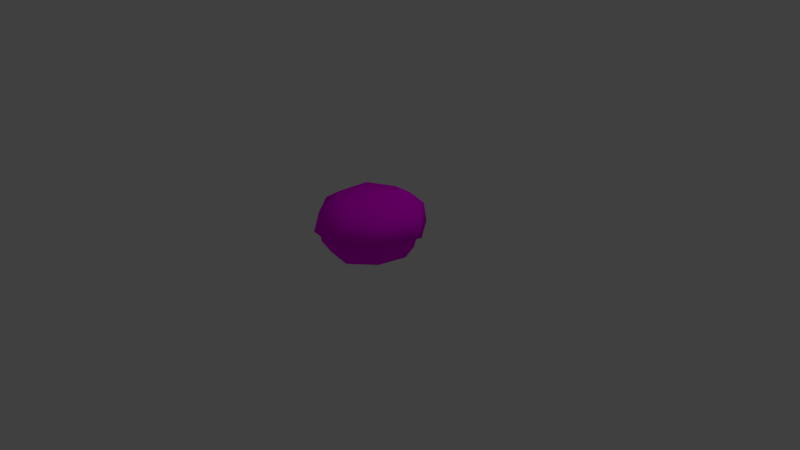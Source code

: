 # Source: bush.blend  (saved by Blender 2.79.0; exported with 4.5.12 LTS)
import bpy
from mathutils import Matrix  # noqa: F401  (used for matrix-valued properties, if any)

bpy.ops.wm.read_factory_settings(use_empty=True)
scene = bpy.context.scene
scene.name = 'Scene'

# ---- collections
col_collection_1 = bpy.data.collections.new('Collection 1'); scene.collection.children.link(col_collection_1)

# ---- images (referenced by path relative to the original .blend; pixels are not part of the script)
import os
ASSET_DIR = os.environ.get("B2B_ASSET_DIR", "")  # directory of the original .blend (textures are referenced by path, not embedded)
HERE = os.path.dirname(os.path.abspath(__file__))  # packed textures are extracted next to this script under _unpacked/

def load_image(name, relpath, width, height, colorspace="sRGB"):
    """Load a texture the original file referenced (path relative to the .blend, or extracted next to this script)."""
    p = next((c for c in (os.path.join(HERE, relpath), os.path.join(ASSET_DIR, relpath)) if relpath and os.path.exists(c)), "")
    if p:
        img = bpy.data.images.load(p, check_existing=True)
        img.name = name
    else:  # same state as the original file: an image datablock whose file is absent (Cycles renders it pink)
        img = bpy.data.images.new(name, width, height)
        img.source = "FILE"
        img.filepath = "//" + (relpath or name)
    img.colorspace_settings.name = colorspace
    return img
img_bush01_jpg_001 = load_image('bush01.jpg.001', 'bush01.jpg', 1024, 1024, 'sRGB')

# ---- materials (node trees are filled in below, after node groups)
mat_material_001 = bpy.data.materials.new('Material.001')
mat_material_001.alpha_threshold = 0.0
mat_material_001.roughness = 0.5

# ---- material node trees
mat_material_001.use_nodes = True; mat_material_001.node_tree.nodes.clear()
_N = mat_material_001.node_tree.nodes; _L = mat_material_001.node_tree.links
n0 = _N.new('ShaderNodeOutputMaterial'); n0.name = 'Material Output'; n0.location = (300, 300)
n1 = _N.new('ShaderNodeBsdfDiffuse'); n1.name = 'Diffuse BSDF'; n1.location = (10, 300)
n2 = _N.new('ShaderNodeTexImage'); n2.name = 'Image Texture'; n2.location = (-180, 300)
n2.width = 140
n2.image = img_bush01_jpg_001
_L.new(n1.outputs[0], n0.inputs[0])
_L.new(n2.outputs[0], n1.inputs[0])
n0.is_active_output = True

# ---- world
world_world = bpy.data.worlds.new('World'); scene.world = world_world
world_world.color = (0.05088, 0.05088, 0.05088)
world_world.use_sun_shadow = False
world_world.sun_shadow_jitter_overblur = 0.0
world_world.cycles.sampling_method = 'MANUAL'

# ---- cameras
cam_camera = bpy.data.cameras.new('Camera')
cam_camera.clip_end = 100.0
cam_camera.lens = 35.0
cam_camera.sensor_width = 32.0
cam_camera.sensor_height = 18.0
cam_camera.ortho_scale = 7.314
cam_camera.dof.focus_distance = 0.0

# ---- lights
light_lamp = bpy.data.lights.new('Lamp', 'POINT')
light_lamp.transmission_factor = 0.0
light_lamp.cutoff_distance = 30.0
light_lamp.energy = 100.0
light_lamp.shadow_buffer_clip_start = 1.001
light_lamp.shadow_soft_size = 0.1
light_lamp.shadow_maximum_resolution = 0.006
light_lamp.use_absolute_resolution = True

# ---- meshes
me_cube_002 = bpy.data.meshes.new('Cube.002')
me_cube_002.from_pydata([(-0.6763, 0.44, 0.01522), (0.006455, 0.4394, 0.5017), (0.6919, 0.4272, 0.01909), (-0.5043, 0.434, -0.3477), (0.5218, 0.4244, -0.3448), (0.5199, 0.4332, 0.382), (-0.5063, 0.4428, 0.3791), (0.01071, 0.6035, -0.4629), (-0.4948, 0.7043, -0.346), (0.01291, 0.8805, -0.3221), (0.5174, 0.6948, -0.3431), (0.6851, 0.6976, 0.0158), (0.4834, 0.8801, 0.01304), (0.5154, 0.7035, 0.3738), (0.7366, 0.4279, 0.0192), (0.00901, 0.7097, 0.4918), (0.0111, 0.8886, 0.3455), (-0.4968, 0.713, 0.3709), (0.006379, 0.4409, 0.5333), (-0.6645, 0.7102, 0.01198), (-0.4594, 0.8889, 0.01038), (-0.721, 0.4415, 0.01508), (0.01257, 0.9447, 0.01098), (-0.5378, 0.4351, -0.3715), (-0.3472, 0.838, -0.2433), (0.3717, 0.8312, -0.2413), (0.3703, 0.8374, 0.2679), (-0.3486, 0.8441, 0.2658), (0.5554, 0.4249, -0.3684), (0.5533, 0.4343, 0.4058), (-0.5399, 0.4445, 0.4027), (-0.627, 0.2924, 0.01715), (0.005172, 0.2919, 0.4675), (0.6398, 0.2806, 0.02072), (0.007605, 0.281, -0.4297), (0.005824, 0.1053, -0.3813), (0.4824, 0.278, -0.3162), (0.516, 0.1053, 0.02251), (0.4805, 0.2861, 0.3567), (0.003642, 0.115, 0.4235), (-0.4696, 0.295, 0.354), (-0.5065, 0.1149, 0.01962), (0.3659, 0.1102, 0.307), (-0.4678, 0.2868, -0.3189), (-0.358, 0.117, 0.3049), (0.3675, 0.1033, -0.2628), (-0.3564, 0.1101, -0.2648), (-0.5384, 0.6498, 0.01306), (0.008698, 0.6494, 0.4028), (0.5579, 0.6396, 0.01615), (0.0108, 0.64, -0.3736), (-0.3779, 0.1101, -0.2818), (-0.4779, 0.1146, 0.0197), (0.389, 0.1029, -0.2797), (0.003703, 0.1147, 0.4009), (-0.3795, 0.1174, 0.3218), (0.4873, 0.1056, 0.02243), (0.3874, 0.1102, 0.324), (0.005763, 0.1055, -0.3588), (-0.4005, 0.645, -0.2777), (0.4216, 0.6374, -0.2754), (0.42, 0.6444, 0.3069), (-0.4021, 0.6521, 0.3046), (-0.162, -0.005965, 0.0596), (-0.2184, 0.05784, 0.04043), (-0.1149, -0.005888, 0.08516), (-0.1726, 0.06997, 0.06542), (-0.1875, -0.002951, 0.1066), (-0.2436, 0.05603, 0.08762), (-0.1404, -0.002874, 0.1322), (-0.1978, 0.06815, 0.1126), (-0.2598, 0.1975, 0.02186), (-0.2127, 0.2024, 0.04697), (-0.2381, 0.2042, 0.09412), (-0.2851, 0.1994, 0.06901), (-0.121, 0.001746, 0.1186), (-0.06771, 0.06201, 0.08484), (-0.172, 0.003865, 0.1348), (-0.1174, 0.07605, 0.09921), (-0.1372, -0.0003995, 0.06763), (-0.08428, 0.05507, 0.03438), (-0.1883, 0.001719, 0.08377), (-0.1339, 0.0691, 0.04875), (-0.02463, 0.1989, 0.0535), (-0.0753, 0.2058, 0.06946), (-0.09177, 0.2025, 0.0186), (-0.0411, 0.1956, 0.002636), (0.2322, -0.008248, -0.1313), (0.2516, 0.05154, -0.1918), (0.2051, -0.005237, -0.08513), (0.2249, 0.06648, -0.1478), (0.1859, -0.008421, -0.1583), (0.2053, 0.04657, -0.2182), (0.1589, -0.005411, -0.1122), (0.1786, 0.0615, -0.1743), (0.2681, 0.1881, -0.2433), (0.2414, 0.1958, -0.1975), (0.1951, 0.1945, -0.2243), (0.2218, 0.1868, -0.2701), (0.1123, 0.003152, 0.1206), (0.1475, 0.06792, 0.1673), (0.09328, 0.001129, 0.07062), (0.13, 0.07792, 0.1177), (0.1624, 0.0009156, 0.1016), (0.1971, 0.06086, 0.1484), (0.1433, -0.001107, 0.05163), (0.1796, 0.07087, 0.09877), (0.1777, 0.2083, 0.1984), (0.1587, 0.211, 0.1484), (0.2086, 0.2076, 0.1293), (0.2276, 0.2049, 0.1793), (0.05463, 0.4281, -0.4881), (-0.03327, 0.4289, -0.4891), (0.04889, 0.4274, -0.4578), (-0.0385, 0.4283, -0.4562), (-0.6537, 0.4788, 0.01482), (0.006864, 0.4783, 0.4854), (0.67, 0.4665, 0.01855), (0.009407, 0.467, -0.452), (0.5055, 0.4637, -0.3335), (0.5036, 0.4723, 0.3696), (-0.4892, 0.4815, 0.3668), (-0.4873, 0.473, -0.3363)], [], [(0, 6, 30, 21), (1, 5, 29, 18), (2, 4, 28, 14), (7, 114, 112), (3, 0, 21, 23), (6, 1, 18, 30), (5, 2, 14, 29), (4, 113, 111, 28), (7, 112, 23, 8), (7, 8, 24, 9), (7, 9, 25, 10), (112, 114, 3, 23), (11, 14, 28, 10), (11, 10, 25, 12), (11, 12, 26, 13), (11, 13, 29, 14), (15, 18, 29, 13), (15, 13, 26, 16), (15, 16, 27, 17), (15, 17, 30, 18), (19, 21, 30, 17), (19, 17, 27, 20), (19, 20, 24, 8), (19, 8, 23, 21), (22, 16, 26, 12), (22, 12, 25, 9), (22, 9, 24, 20), (22, 20, 27, 16), (55, 41, 52, 44), (51, 35, 58, 46), (39, 55, 44, 54), (53, 37, 56, 45), (41, 51, 46, 52), (35, 53, 45, 58), (57, 39, 54, 42), (37, 57, 42, 56), (31, 41, 55, 40), (115, 121, 62, 47), (115, 47, 59, 122), (31, 43, 51, 41), (32, 39, 57, 38), (116, 120, 61, 48), (116, 48, 62, 121), (32, 40, 55, 39), (33, 37, 53, 36), (117, 119, 60, 49), (117, 49, 61, 120), (33, 38, 57, 37), (34, 35, 51, 43), (118, 122, 59, 50), (118, 50, 60, 119), (34, 36, 53, 35), (63, 64, 66, 65), (65, 66, 70, 69), (69, 70, 68, 67), (67, 68, 64, 63), (68, 70, 73, 74), (66, 64, 71, 72), (64, 68, 74, 71), (70, 66, 72, 73), (75, 76, 78, 77), (77, 78, 82, 81), (81, 82, 80, 79), (79, 80, 76, 75), (80, 82, 85, 86), (78, 76, 83, 84), (76, 80, 86, 83), (82, 78, 84, 85), (87, 88, 90, 89), (89, 90, 94, 93), (93, 94, 92, 91), (91, 92, 88, 87), (92, 94, 97, 98), (90, 88, 95, 96), (88, 92, 98, 95), (94, 90, 96, 97), (99, 100, 102, 101), (101, 102, 106, 105), (105, 106, 104, 103), (103, 104, 100, 99), (104, 106, 109, 110), (102, 100, 107, 108), (100, 104, 110, 107), (106, 102, 108, 109), (113, 7, 111), (111, 7, 10, 28), (34, 118, 119, 36), (34, 43, 122, 118), (33, 117, 120, 38), (33, 36, 119, 117), (32, 116, 121, 40), (32, 38, 120, 116), (31, 115, 122, 43), (31, 40, 121, 115)])
me_cube_002.polygons.foreach_set('use_smooth', [True] * 94)
_k = set([(0, 21), (1, 18), (2, 14), (3, 23), (4, 28), (5, 29), (6, 30), (14, 28), (14, 29), (18, 29), (18, 30), (21, 23), (21, 30), (23, 112), (28, 111), (111, 113), (112, 114)])
me_cube_002.attributes.new('sharp_edge', 'BOOLEAN', 'EDGE').data.foreach_set('value', [ (min(e.vertices), max(e.vertices)) in _k for e in me_cube_002.edges])
_uv = me_cube_002.uv_layers.new(name='UVMap')
_uv.uv.foreach_set('vector', [0.2005, 0.6501, 0.269, 0.4845, 0.282, 0.4948, 0.2178, 0.65, 0.4757, 0.4285, 0.6828, 0.4828, 0.6698, 0.4933, 0.4758, 0.4424, 0.7522, 0.6479, 0.6837, 0.8136, 0.6707, 0.8032, 0.7349, 0.648, 0.4752, 0.7841, 0.4578, 0.8645, 0.4619, 0.8517, 0.27, 0.8152, 0.2005, 0.6501, 0.2178, 0.65, 0.2829, 0.8048, 0.269, 0.4845, 0.4757, 0.4285, 0.4758, 0.4424, 0.282, 0.4948, 0.6828, 0.4828, 0.7522, 0.6479, 0.7349, 0.648, 0.6698, 0.4933, 0.6837, 0.8136, 0.4931, 0.8652, 0.4931, 0.8513, 0.6707, 0.8032, 0.4752, 0.7841, 0.4619, 0.8517, 0.2829, 0.8048, 0.3466, 0.7504, 0.4752, 0.7841, 0.3466, 0.7504, 0.3931, 0.7118, 0.4743, 0.7315, 0.4752, 0.7841, 0.4743, 0.7315, 0.5557, 0.7112, 0.6036, 0.7494, 0.4619, 0.8517, 0.4578, 0.8645, 0.27, 0.8152, 0.2829, 0.8048, 0.6461, 0.6465, 0.7349, 0.648, 0.6707, 0.8032, 0.6036, 0.7494, 0.6461, 0.6465, 0.6036, 0.7494, 0.5557, 0.7112, 0.5807, 0.6459, 0.6461, 0.6465, 0.5807, 0.6459, 0.5554, 0.5812, 0.603, 0.5439, 0.6461, 0.6465, 0.603, 0.5439, 0.6698, 0.4933, 0.7349, 0.648, 0.4744, 0.5102, 0.4758, 0.4424, 0.6698, 0.4933, 0.603, 0.5439, 0.4744, 0.5102, 0.603, 0.5439, 0.5554, 0.5812, 0.4738, 0.5611, 0.4744, 0.5102, 0.4738, 0.5611, 0.3927, 0.5818, 0.346, 0.545, 0.4744, 0.5102, 0.346, 0.545, 0.282, 0.4948, 0.4758, 0.4424, 0.3035, 0.6479, 0.2178, 0.65, 0.282, 0.4948, 0.346, 0.545, 0.3035, 0.6479, 0.346, 0.545, 0.3927, 0.5818, 0.3674, 0.6467, 0.3035, 0.6479, 0.3674, 0.6467, 0.3931, 0.7118, 0.3466, 0.7504, 0.3035, 0.6479, 0.3466, 0.7504, 0.2829, 0.8048, 0.2178, 0.65, 0.4738, 0.646, 0.4738, 0.5611, 0.5554, 0.5812, 0.5807, 0.6459, 0.4738, 0.646, 0.5807, 0.6459, 0.5557, 0.7112, 0.4743, 0.7315, 0.4738, 0.646, 0.4743, 0.7315, 0.3931, 0.7118, 0.3674, 0.6467, 0.4738, 0.646, 0.3674, 0.6467, 0.3927, 0.5818, 0.4738, 0.5611, 0.3603, 0.2006, 0.4206, 0.1766, 0.4219, 0.1841, 0.3599, 0.2076, 0.4853, 0.1806, 0.5974, 0.2178, 0.5961, 0.2224, 0.4879, 0.1869, 0.2638, 0.2737, 0.3603, 0.2006, 0.3599, 0.2076, 0.2669, 0.2777, 0.7133, 0.2449, 0.7725, 0.28, 0.7662, 0.2855, 0.7076, 0.249, 0.4206, 0.1766, 0.4853, 0.1806, 0.4879, 0.1869, 0.4219, 0.1841, 0.5974, 0.2178, 0.7133, 0.2449, 0.7076, 0.249, 0.5961, 0.2224, 0.1587, 0.3573, 0.2638, 0.2737, 0.2669, 0.2777, 0.1676, 0.3575, 0.7725, 0.28, 0.8052, 0.3539, 0.7978, 0.3575, 0.7662, 0.2855, 0.4122, 0.1255, 0.4206, 0.1766, 0.3603, 0.2006, 0.3496, 0.1483, 0.4053, 0.08309, 0.3334, 0.09963, 0.2978, 0.0446, 0.3939, 0.01287, 0.4053, 0.08309, 0.3939, 0.01287, 0.4952, 0.01346, 0.4787, 0.07696, 0.4122, 0.1255, 0.4786, 0.128, 0.4853, 0.1806, 0.4206, 0.1766, 0.2285, 0.2239, 0.2638, 0.2737, 0.1587, 0.3573, 0.09327, 0.323, 0.1945, 0.171, 0.04805, 0.2703, 0.03466, 0.1989, 0.1627, 0.1169, 0.1945, 0.171, 0.1627, 0.1169, 0.2978, 0.0446, 0.3334, 0.09963, 0.2285, 0.2239, 0.3496, 0.1483, 0.3603, 0.2006, 0.2638, 0.2737, 0.8115, 0.2377, 0.7725, 0.28, 0.7133, 0.2449, 0.748, 0.2029, 0.8401, 0.1986, 0.7742, 0.1572, 0.7897, 0.0936, 0.8774, 0.1382, 0.8401, 0.1986, 0.8774, 0.1382, 0.9653, 0.1888, 0.9208, 0.2557, 0.8115, 0.2377, 0.8685, 0.3085, 0.8052, 0.3539, 0.7725, 0.28, 0.6137, 0.1602, 0.5974, 0.2178, 0.4853, 0.1806, 0.4786, 0.128, 0.6298, 0.1018, 0.4787, 0.07696, 0.4952, 0.01346, 0.6459, 0.0421, 0.6298, 0.1018, 0.6459, 0.0421, 0.7897, 0.0936, 0.7742, 0.1572, 0.6137, 0.1602, 0.748, 0.2029, 0.7133, 0.2449, 0.5974, 0.2178, 0.8631, 0.7759, 0.8631, 0.8412, 0.8247, 0.8412, 0.8247, 0.7759, 0.8247, 0.7759, 0.8247, 0.8412, 0.7858, 0.8412, 0.7858, 0.7759, 0.9364, 0.7759, 0.9364, 0.8412, 0.9, 0.8412, 0.9, 0.7759, 0.9, 0.7759, 0.9, 0.8412, 0.8631, 0.8412, 0.8631, 0.7759, 0.9, 0.8412, 0.9364, 0.8412, 0.9364, 0.945, 0.9, 0.945, 0.8247, 0.8412, 0.8631, 0.8412, 0.8631, 0.945, 0.8247, 0.945, 0.8631, 0.8412, 0.9, 0.8412, 0.9, 0.945, 0.8631, 0.945, 0.7858, 0.8412, 0.8247, 0.8412, 0.8247, 0.945, 0.7858, 0.945, 0.1298, 0.7653, 0.1298, 0.8306, 0.09134, 0.8306, 0.09134, 0.7653, 0.09134, 0.7653, 0.09134, 0.8306, 0.05251, 0.8306, 0.05251, 0.7653, 0.2031, 0.7653, 0.2031, 0.8306, 0.1667, 0.8306, 0.1667, 0.7653, 0.1667, 0.7653, 0.1667, 0.8306, 0.1298, 0.8306, 0.1298, 0.7653, 0.1667, 0.8306, 0.2031, 0.8306, 0.2031, 0.9344, 0.1667, 0.9344, 0.09134, 0.8306, 0.1298, 0.8306, 0.1298, 0.9344, 0.09134, 0.9344, 0.1298, 0.8306, 0.1667, 0.8306, 0.1667, 0.9344, 0.1298, 0.9344, 0.05251, 0.8306, 0.09134, 0.8306, 0.09134, 0.9344, 0.05251, 0.9344, 0.1169, 0.4116, 0.1169, 0.4769, 0.07843, 0.4769, 0.07843, 0.4116, 0.07843, 0.4116, 0.07843, 0.4769, 0.0396, 0.4769, 0.0396, 0.4116, 0.1902, 0.4116, 0.1902, 0.4769, 0.1538, 0.4769, 0.1538, 0.4116, 0.1538, 0.4116, 0.1538, 0.4769, 0.1169, 0.4769, 0.1169, 0.4116, 0.1538, 0.4769, 0.1902, 0.4769, 0.1902, 0.5806, 0.1538, 0.5806, 0.07843, 0.4769, 0.1169, 0.4769, 0.1169, 0.5806, 0.07843, 0.5806, 0.1169, 0.4769, 0.1538, 0.4769, 0.1538, 0.5806, 0.1169, 0.5806, 0.0396, 0.4769, 0.07843, 0.4769, 0.07843, 0.5806, 0.0396, 0.5806, 0.8843, 0.4023, 0.8843, 0.4676, 0.8459, 0.4676, 0.8459, 0.4023, 0.8459, 0.4023, 0.8459, 0.4676, 0.807, 0.4676, 0.807, 0.4023, 0.9576, 0.4023, 0.9576, 0.4676, 0.9212, 0.4676, 0.9212, 0.4023, 0.9212, 0.4023, 0.9212, 0.4676, 0.8843, 0.4676, 0.8843, 0.4023, 0.9212, 0.4676, 0.9576, 0.4676, 0.9576, 0.5713, 0.9212, 0.5713, 0.8459, 0.4676, 0.8843, 0.4676, 0.8843, 0.5713, 0.8459, 0.5713, 0.8843, 0.4676, 0.9212, 0.4676, 0.9212, 0.5713, 0.8843, 0.5713, 0.807, 0.4676, 0.8459, 0.4676, 0.8459, 0.5713, 0.807, 0.5713, 0.4931, 0.8652, 0.4752, 0.7841, 0.4931, 0.8513, 0.4931, 0.8513, 0.4752, 0.7841, 0.6036, 0.7494, 0.6707, 0.8032, 0.6137, 0.1602, 0.6298, 0.1018, 0.7742, 0.1572, 0.748, 0.2029, 0.6137, 0.1602, 0.4786, 0.128, 0.4787, 0.07696, 0.6298, 0.1018, 0.8115, 0.2377, 0.8401, 0.1986, 0.9208, 0.2557, 0.8685, 0.3085, 0.8115, 0.2377, 0.748, 0.2029, 0.7742, 0.1572, 0.8401, 0.1986, 0.2285, 0.2239, 0.1945, 0.171, 0.3334, 0.09963, 0.3496, 0.1483, 0.2285, 0.2239, 0.09327, 0.323, 0.04805, 0.2703, 0.1945, 0.171, 0.4122, 0.1255, 0.4053, 0.08309, 0.4787, 0.07696, 0.4786, 0.128, 0.4122, 0.1255, 0.3496, 0.1483, 0.3334, 0.09963, 0.4053, 0.08309])
me_cube_002.materials.append(mat_material_001)
me_cube_002.use_remesh_preserve_volume = False
me_cube_002.use_remesh_preserve_attributes = False
me_cube_002.use_mirror_vertex_groups = False
me_cube_002.update()
me_cube_002.normals_split_custom_set([tuple(v) for v in zip(*[iter([-0.03424, -0.9991, 0.02369, -0.03424, -0.9991, 0.02369, -0.03424, -0.9991, 0.02369, -0.03424, -0.9991, 0.02369, -0.0012, -0.9989, 0.04714, -0.0012, -0.9989, 0.04714, -0.0012, -0.9989, 0.04714, -0.0012, -0.9989, 0.04714, 0.01548, -0.9999, 0.0004675, 0.01548, -0.9999, 0.0004675, 0.01548, -0.9999, 0.0004675, 0.01548, -0.9999, 0.0004675, 0.007383, 0.3303, -0.9438, 0.5039, -0.8615, 0.06286, 0.4583, -0.58, -0.6735, -0.03417, -0.9994, 0.0003268, -0.03417, -0.9994, 0.0003268, -0.03417, -0.9994, 0.0003268, -0.03417, -0.9994, 0.0003268, -0.01775, -0.9987, 0.0471, -0.01775, -0.9987, 0.0471, -0.01775, -0.9987, 0.0471, -0.01775, -0.9987, 0.0471, 0.01541, -0.9996, 0.02383, 0.01541, -0.9996, 0.02383, 0.01541, -0.9996, 0.02383, 0.01541, -0.9996, 0.02383, -0.00101, -0.9997, -0.02294, -0.00101, -0.9997, -0.02294, -0.00101, -0.9997, -0.02294, -0.00101, -0.9997, -0.02294, 0.007383, 0.3303, -0.9438, 0.4583, -0.58, -0.6735, -0.5387, -0.5416, -0.6453, -0.5446, 0.4438, -0.7117, 0.007383, 0.3303, -0.9438, -0.5446, 0.4438, -0.7117, -0.2898, 0.8124, -0.506, 0.009226, 0.8092, -0.5875, 0.007383, 0.3303, -0.9438, 0.009226, 0.8092, -0.5875, 0.3078, 0.8068, -0.5043, 0.5568, 0.4335, -0.7086, -0.01756, -0.9996, -0.02299, -0.01756, -0.9996, -0.02299, -0.01756, -0.9996, -0.02299, -0.01756, -0.9996, -0.02299, 0.8767, 0.481, -0.003448, 0.8372, -0.5468, 0.008845, 0.5321, -0.5517, -0.6423, 0.5568, 0.4335, -0.7086, 0.8767, 0.481, -0.003448, 0.5568, 0.4335, -0.7086, 0.3078, 0.8068, -0.5043, 0.4418, 0.8971, -0.009667, 0.8767, 0.481, -0.003448, 0.4418, 0.8971, -0.009667, 0.3155, 0.8416, 0.4383, 0.5664, 0.4518, 0.6892, 0.8767, 0.481, -0.003448, 0.5664, 0.4518, 0.6892, 0.53, -0.5422, 0.652, 0.8372, -0.5468, 0.008845, 0.001399, 0.4233, 0.906, -0.007709, -0.5834, 0.8122, 0.53, -0.5422, 0.652, 0.5664, 0.4518, 0.6892, 0.001399, 0.4233, 0.906, 0.5664, 0.4518, 0.6892, 0.3155, 0.8416, 0.4383, 0.006656, 0.864, 0.5035, 0.001399, 0.4233, 0.906, 0.006656, 0.864, 0.5035, -0.3022, 0.8474, 0.4365, -0.5618, 0.4623, 0.6861, 0.001399, 0.4233, 0.906, -0.5618, 0.4623, 0.6861, -0.5437, -0.5322, 0.649, -0.007709, -0.5834, 0.8122, -0.8676, 0.4973, -0.008376, -0.8473, -0.5311, 0.004113, -0.5437, -0.5322, 0.649, -0.5618, 0.4623, 0.6861, -0.8676, 0.4973, -0.008376, -0.5618, 0.4623, 0.6861, -0.3022, 0.8474, 0.4365, -0.4249, 0.9052, -0.01212, -0.8676, 0.4973, -0.008376, -0.4249, 0.9052, -0.01212, -0.2898, 0.8124, -0.506, -0.5446, 0.4438, -0.7117, -0.8676, 0.4973, -0.008376, -0.5446, 0.4438, -0.7117, -0.5387, -0.5416, -0.6453, -0.8473, -0.5311, 0.004113, 0.009384, 0.9999, -0.01209, 0.006656, 0.864, 0.5035, 0.3155, 0.8416, 0.4383, 0.4418, 0.8971, -0.009667, 0.009384, 0.9999, -0.01209, 0.4418, 0.8971, -0.009667, 0.3078, 0.8068, -0.5043, 0.009226, 0.8092, -0.5875, 0.009384, 0.9999, -0.01209, 0.009226, 0.8092, -0.5875, -0.2898, 0.8124, -0.506, -0.4249, 0.9052, -0.01212, 0.009384, 0.9999, -0.01209, -0.4249, 0.9052, -0.01212, -0.3022, 0.8474, 0.4365, 0.006656, 0.864, 0.5035, -0.3724, -0.7635, 0.5276, -0.5674, -0.8234, 0.008435, -0.009385, -0.9999, 0.01209, -0.009384, -0.9999, 0.01209, -0.3696, -0.7761, -0.511, -0.005318, -0.7637, -0.6455, -0.009384, -0.9999, 0.01209, -0.009384, -0.9999, 0.01209, -0.008869, -0.7479, 0.6638, -0.3724, -0.7635, 0.5276, -0.009384, -0.9999, 0.01209, -0.009384, -0.9999, 0.01209, 0.3579, -0.7829, -0.5089, 0.5518, -0.8339, 0.0116, -0.009385, -0.9999, 0.01209, -0.009385, -0.9999, 0.01209, -0.5674, -0.8234, 0.008435, -0.3696, -0.7761, -0.511, -0.009384, -0.9999, 0.01209, -0.009385, -0.9999, 0.01209, -0.005318, -0.7637, -0.6455, 0.3579, -0.7829, -0.5089, -0.009385, -0.9999, 0.01209, -0.009384, -0.9999, 0.01209, 0.3551, -0.7703, 0.5297, -0.008869, -0.7479, 0.6638, -0.009384, -0.9999, 0.01209, -0.009384, -0.9999, 0.01209, 0.5518, -0.8339, 0.0116, 0.3551, -0.7703, 0.5297, -0.009384, -0.9999, 0.01209, -0.009385, -0.9999, 0.01209, -0.9443, -0.3292, 0.001426, -0.5674, -0.8234, 0.008435, -0.3724, -0.7635, 0.5276, -0.6256, -0.2698, 0.732, -0.9786, 0.2058, -0.005146, -0.6346, 0.1973, 0.7472, -0.5094, 0.5124, 0.6914, -0.8291, 0.5591, -0.00902, -0.9786, 0.2058, -0.005146, -0.8291, 0.5591, -0.00902, -0.5056, 0.4955, -0.7063, -0.6305, 0.1791, -0.7552, -0.9443, -0.3292, 0.001426, -0.6217, -0.2875, -0.7286, -0.3696, -0.7761, -0.511, -0.5674, -0.8234, 0.008435, -0.004472, -0.1811, 0.9835, -0.008869, -0.7479, 0.6638, 0.3551, -0.7703, 0.5297, 0.6163, -0.2814, 0.7355, -0.001193, 0.1702, 0.9854, 0.6339, 0.1854, 0.7508, 0.515, 0.5028, 0.6943, 0.001522, 0.4348, 0.9005, -0.001193, 0.1702, 0.9854, 0.001522, 0.4348, 0.9005, -0.5094, 0.5124, 0.6914, -0.6346, 0.1973, 0.7472, -0.004472, -0.1811, 0.9835, -0.6256, -0.2698, 0.732, -0.3724, -0.7635, 0.5276, -0.008869, -0.7479, 0.6638, 0.9379, -0.3468, 0.006744, 0.5518, -0.8339, 0.0116, 0.3579, -0.7829, -0.5089, 0.6203, -0.2991, -0.7251, 0.9823, 0.1874, 0.0003938, 0.638, 0.1672, -0.7517, 0.5188, 0.4859, -0.7034, 0.8394, 0.5435, -0.004306, 0.9823, 0.1874, 0.0003938, 0.8394, 0.5435, -0.004306, 0.515, 0.5028, 0.6943, 0.6339, 0.1854, 0.7508, 0.9379, -0.3468, 0.006744, 0.6163, -0.2814, 0.7355, 0.3551, -0.7703, 0.5297, 0.5518, -0.8339, 0.0116, 0.00085, -0.2048, -0.9788, -0.005318, -0.7637, -0.6455, -0.3696, -0.7761, -0.511, -0.6217, -0.2875, -0.7286, 0.004163, 0.1463, -0.9892, -0.6305, 0.1791, -0.7552, -0.5056, 0.4955, -0.7063, 0.006434, 0.4129, -0.9108, 0.004163, 0.1463, -0.9892, 0.006434, 0.4129, -0.9108, 0.5188, 0.4859, -0.7034, 0.638, 0.1672, -0.7517, 0.00085, -0.2048, -0.9788, 0.6203, -0.2991, -0.7251, 0.3579, -0.7829, -0.5089, -0.005318, -0.7637, -0.6455, 0.06067, -0.2597, -0.9638, -0.2734, -0.3548, -0.894, 0.8485, 0.3814, -0.3668, 0.7962, 0.5831, -0.1615, 0.7962, 0.5831, -0.1615, 0.8485, 0.3814, -0.3668, 0.152, 0.2456, 0.9574, 0.4167, 0.5185, 0.7467, 0.4167, 0.5185, 0.7467, 0.152, 0.2456, 0.9574, -0.8649, -0.4136, 0.2845, -0.7174, -0.5014, 0.4836, -0.7174, -0.5014, 0.4836, -0.8649, -0.4136, 0.2845, -0.2734, -0.3548, -0.894, 0.06067, -0.2597, -0.9638, -0.8649, -0.4136, 0.2845, 0.152, 0.2456, 0.9574, 0.1811, 0.1863, 0.9657, -0.9376, -0.2407, 0.2509, 0.8485, 0.3814, -0.3668, -0.2734, -0.3548, -0.894, -0.3464, -0.2217, -0.9115, 0.9081, 0.2244, -0.3536, -0.2734, -0.3548, -0.894, -0.8649, -0.4136, 0.2845, -0.9376, -0.2407, 0.2509, -0.3464, -0.2217, -0.9115, 0.152, 0.2456, 0.9574, 0.8485, 0.3814, -0.3668, 0.9081, 0.2244, -0.3536, 0.1811, 0.1863, 0.9657, 0.6516, -0.1895, 0.7345, 0.8319, -0.3154, 0.4566, -0.32, 0.4711, 0.822, -0.4305, 0.6539, 0.6222, -0.4305, 0.6539, 0.6222, -0.32, 0.4711, 0.822, -0.7943, 0.1928, -0.5761, -0.8236, 0.4992, -0.2692, -0.8236, 0.4992, -0.2692, -0.7943, 0.1928, -0.5761, 0.3905, -0.499, -0.7737, 0.1441, -0.5878, -0.7961, 0.1441, -0.5878, -0.7961, 0.3905, -0.499, -0.7737, 0.8319, -0.3154, 0.4566, 0.6516, -0.1895, 0.7345, 0.3905, -0.499, -0.7737, -0.7943, 0.1928, -0.5761, -0.8208, 0.1357, -0.5549, 0.4663, -0.3305, -0.8205, -0.32, 0.4711, 0.822, 0.8319, -0.3154, 0.4566, 0.8959, -0.1876, 0.4026, -0.372, 0.3188, 0.8718, 0.8319, -0.3154, 0.4566, 0.3905, -0.499, -0.7737, 0.4663, -0.3305, -0.8205, 0.8959, -0.1876, 0.4026, -0.7943, 0.1928, -0.5761, -0.32, 0.4711, 0.822, -0.372, 0.3188, 0.8718, -0.8208, 0.1357, -0.5549, 0.9673, -0.229, 0.1091, 0.9104, -0.3513, -0.2186, 0.3307, 0.4546, 0.827, 0.1224, 0.6463, 0.7532, 0.1224, 0.6463, 0.7532, 0.3307, 0.4546, 0.827, -0.9673, 0.2314, 0.1042, -0.7715, 0.5292, 0.3531, -0.7715, 0.5292, 0.3531, -0.9673, 0.2314, 0.1042, -0.2472, -0.4859, -0.8384, -0.4487, -0.5673, -0.6905, -0.4487, -0.5673, -0.6905, -0.2472, -0.4859, -0.8384, 0.9104, -0.3513, -0.2186, 0.9673, -0.229, 0.1091, -0.2472, -0.4859, -0.8384, -0.9673, 0.2314, 0.1042, -0.975, 0.1744, 0.1374, -0.2155, -0.3182, -0.9232, 0.3307, 0.4546, 0.827, 0.9104, -0.3513, -0.2186, 0.927, -0.2237, -0.3011, 0.3193, 0.3024, 0.8981, 0.9104, -0.3513, -0.2186, -0.2472, -0.4859, -0.8384, -0.2155, -0.3182, -0.9232, 0.927, -0.2237, -0.3011, -0.9673, 0.2314, 0.1042, 0.3307, 0.4546, 0.827, 0.3193, 0.3024, 0.8981, -0.975, 0.1744, 0.1374, -0.6911, -0.1566, 0.7056, -0.4002, -0.2626, 0.878, -0.8508, 0.4281, -0.3047, -0.6624, 0.6065, -0.4397, -0.6624, 0.6065, -0.4397, -0.8508, 0.4281, -0.3047, 0.5248, 0.1458, -0.8387, 0.2089, 0.4425, -0.8721, 0.2089, 0.4425, -0.8721, 0.5248, 0.1458, -0.8387, 0.8073, -0.4517, 0.3797, 0.818, -0.5581, 0.1396, 0.818, -0.5581, 0.1396, 0.8073, -0.4517, 0.3797, -0.4002, -0.2626, 0.878, -0.6911, -0.1566, 0.7056, 0.8073, -0.4517, 0.3797, 0.5248, 0.1458, -0.8387, 0.5036, 0.08639, -0.8596, 0.8541, -0.2771, 0.4402, -0.8508, 0.4281, -0.3047, -0.4002, -0.2626, 0.878, -0.346, -0.1293, 0.9293, -0.8995, 0.2713, -0.3424, -0.4002, -0.2626, 0.878, 0.8073, -0.4517, 0.3797, 0.8541, -0.2771, 0.4402, -0.346, -0.1293, 0.9293, 0.5248, 0.1458, -0.8387, -0.8508, 0.4281, -0.3047, -0.8995, 0.2713, -0.3424, 0.5036, 0.08639, -0.8596, -0.6038, -0.7861, -0.1322, 0.007383, 0.3303, -0.9438, -0.3558, -0.5715, -0.7394, -0.3558, -0.5715, -0.7394, 0.007383, 0.3303, -0.9438, 0.5568, 0.4335, -0.7086, 0.5321, -0.5517, -0.6423, 0.00085, -0.2048, -0.9788, 0.004163, 0.1463, -0.9892, 0.638, 0.1672, -0.7517, 0.6203, -0.2991, -0.7251, 0.00085, -0.2048, -0.9788, -0.6217, -0.2875, -0.7286, -0.6305, 0.1791, -0.7552, 0.004163, 0.1463, -0.9892, 0.9379, -0.3468, 0.006744, 0.9823, 0.1874, 0.0003938, 0.6339, 0.1854, 0.7508, 0.6163, -0.2814, 0.7355, 0.9379, -0.3468, 0.006744, 0.6203, -0.2991, -0.7251, 0.638, 0.1672, -0.7517, 0.9823, 0.1874, 0.0003938, -0.004472, -0.1811, 0.9835, -0.001193, 0.1702, 0.9854, -0.6346, 0.1973, 0.7472, -0.6256, -0.2698, 0.732, -0.004472, -0.1811, 0.9835, 0.6163, -0.2814, 0.7355, 0.6339, 0.1854, 0.7508, -0.001193, 0.1702, 0.9854, -0.9443, -0.3292, 0.001426, -0.9786, 0.2058, -0.005146, -0.6305, 0.1791, -0.7552, -0.6217, -0.2875, -0.7286, -0.9443, -0.3292, 0.001426, -0.6256, -0.2698, 0.732, -0.6346, 0.1973, 0.7472, -0.9786, 0.2058, -0.005146])] * 3)])

# ---- objects
ob_bush01 = bpy.data.objects.new('bush01', me_cube_002)
ob_lamp = bpy.data.objects.new('Lamp', light_lamp)
ob_camera = bpy.data.objects.new('Camera', cam_camera)

# ---- transforms, parenting, visibility, modifiers, constraints
ob_bush01.location = (0.0, 0.0, 0.0)
ob_bush01.rotation_euler = (1.688, 0.01984, 1.097)
ob_bush01.color = (0.8, 0.8, 0.8, 1.0)
ob_bush01.lineart.crease_threshold = 0.0
ob_lamp.location = (4.076, 1.005, 5.904)
ob_lamp.rotation_euler = (0.6503, 0.05522, 1.866)
ob_lamp.lock_rotations_4d = False
ob_lamp.empty_display_type = 'ARROWS'
ob_lamp.color = (0.0, 0.0, 0.0, 0.0)
ob_lamp.lineart.crease_threshold = 0.0
ob_camera.location = (7.481, -6.508, 5.344)
ob_camera.rotation_euler = (1.109, 0.0, 0.8149)
ob_camera.lock_rotations_4d = False
ob_camera.empty_display_type = 'ARROWS'
ob_camera.color = (0.0, 0.0, 0.0, 0.0)
ob_camera.display_type = 'WIRE'
ob_camera.lineart.crease_threshold = 0.0

# ---- collection membership
col_collection_1.objects.link(ob_bush01)
col_collection_1.objects.link(ob_lamp)
col_collection_1.objects.link(ob_camera)

# ---- scene / render settings (as saved in the file)
scene.camera = ob_camera
scene.frame_start = 1; scene.frame_end = 250; scene.frame_set(1)
scene.render.engine = 'CYCLES'
scene.render.resolution_percentage = 50
scene.render.dither_intensity = 0.0
scene.cycles.use_denoising = False
scene.cycles.samples = 128
scene.cycles.sampling_pattern = 'TABULATED_SOBOL'
scene.cycles.use_adaptive_sampling = False
scene.cycles.use_light_tree = False
scene.cycles.blur_glossy = 0.0
scene.cycles.sample_clamp_indirect = 0.0
scene.view_settings.view_transform = 'Standard'
bpy.context.view_layer.update()

